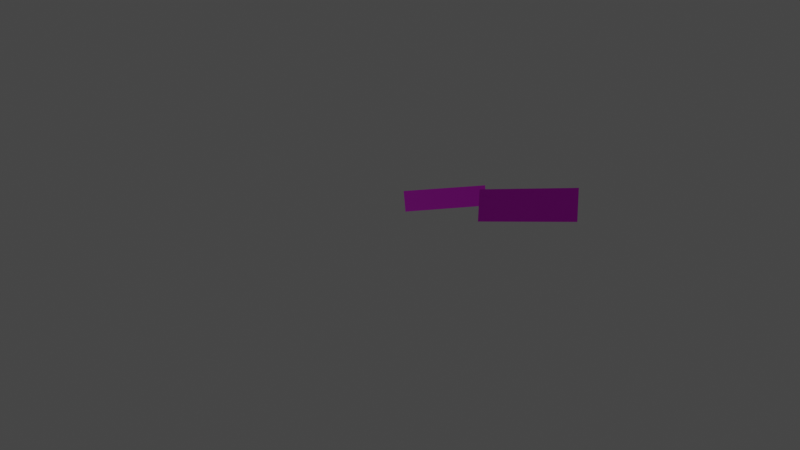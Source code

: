 # Source: intro.blend  (saved by Blender 2.92.15; exported with 4.5.12 LTS)
import bpy
from mathutils import Matrix  # noqa: F401  (used for matrix-valued properties, if any)

bpy.ops.wm.read_factory_settings(use_empty=True)
scene = bpy.context.scene
scene.name = 'Scene'

# ---- collections
col_collection = bpy.data.collections.new('Collection'); scene.collection.children.link(col_collection)

# ---- images (referenced by path relative to the original .blend; pixels are not part of the script)
import os
ASSET_DIR = os.environ.get("B2B_ASSET_DIR", "")  # directory of the original .blend (textures are referenced by path, not embedded)
HERE = os.path.dirname(os.path.abspath(__file__))  # packed textures are extracted next to this script under _unpacked/

def load_image(name, relpath, width, height, colorspace="sRGB"):
    """Load a texture the original file referenced (path relative to the .blend, or extracted next to this script)."""
    p = next((c for c in (os.path.join(HERE, relpath), os.path.join(ASSET_DIR, relpath)) if relpath and os.path.exists(c)), "")
    if p:
        img = bpy.data.images.load(p, check_existing=True)
        img.name = name
    else:  # same state as the original file: an image datablock whose file is absent (Cycles renders it pink)
        img = bpy.data.images.new(name, width, height)
        img.source = "FILE"
        img.filepath = "//" + (relpath or name)
    img.colorspace_settings.name = colorspace
    return img
img_intro_tga = load_image('intro.tga', 'intro.tga', 1024, 1024, 'sRGB')

# ---- materials (node trees are filled in below, after node groups)
mat_intro = bpy.data.materials.new('intro')
mat_intro.use_transparent_shadow = False

# ---- material node trees
mat_intro.use_nodes = True; mat_intro.node_tree.nodes.clear()
_N = mat_intro.node_tree.nodes; _L = mat_intro.node_tree.links
n0 = _N.new('ShaderNodeBsdfPrincipled'); n0.name = 'Principled BSDF'; n0.location = (10, 300)
n0.distribution = 'GGX'
n0.subsurface_method = 'BURLEY'
n0.inputs[3].default_value = 1.45
n0.inputs[27].default_value = (0.0, 0.0, 0.0, 1.0)
n0.inputs[28].default_value = 1.0
n1 = _N.new('ShaderNodeOutputMaterial'); n1.name = 'Material Output'; n1.location = (300, 300)
n2 = _N.new('ShaderNodeTexImage'); n2.name = 'Image Texture'; n2.location = (-280, 280)
n2.image = img_intro_tga
_L.new(n0.outputs[0], n1.inputs[0])
_L.new(n2.outputs[0], n0.inputs[0])
n1.is_active_output = True

# ---- world
world_world = bpy.data.worlds.new('World'); scene.world = world_world
world_world.use_nodes = True; world_world.node_tree.nodes.clear()
_N = world_world.node_tree.nodes; _L = world_world.node_tree.links
n0 = _N.new('ShaderNodeOutputWorld'); n0.name = 'World Output'; n0.location = (300, 300)
n1 = _N.new('ShaderNodeBackground'); n1.name = 'Background'; n1.location = (10, 300)
n1.inputs[0].default_value = (0.05088, 0.05088, 0.05088, 1.0)
_L.new(n1.outputs[0], n0.inputs[0])
n0.is_active_output = True
world_world.color = (0.05088, 0.05088, 0.05088)
world_world.use_sun_shadow = False
world_world.sun_shadow_jitter_overblur = 0.0

# ---- cameras
cam_camera = bpy.data.cameras.new('Camera')
cam_camera.clip_end = 100.0
cam_camera.ortho_scale = 7.314

# ---- lights
light_light = bpy.data.lights.new('Light', 'POINT')
light_light.transmission_factor = 0.0
light_light.energy = 1000.0
light_light.shadow_soft_size = 0.1
light_light.shadow_maximum_resolution = 0.006
light_light.use_absolute_resolution = True

# ---- meshes
me_plane = bpy.data.meshes.new('Plane')
me_plane.from_pydata([(-0.4873, 0.0676, -0.539), (1.173, 0.05788, 0.5762), (-0.4532, 0.6649, -0.5845), (1.207, 0.6552, 0.5307), (-1.666, 0.6391, -32.92), (2.284, 0.943, -33.73), (-1.755, 1.627, -33.05), (2.195, 1.931, -33.87)], [], [(0, 1, 3, 2), (4, 5, 7, 6)])
_uv = me_plane.uv_layers.new(name='UVMap')
_uv.uv.foreach_set('vector', [0.0, 0.5, 0.75, 0.5, 0.75, 1.0, 0.0, 1.0, 0.0, 0.0, 1.0, 0.0, 1.0, 0.5, 0.0, 0.5053])
me_plane.materials.append(mat_intro)
me_plane.use_remesh_fix_poles = True
me_plane.use_remesh_preserve_attributes = False
me_plane.use_mirror_vertex_groups = False
me_plane.update()

# ---- objects
ob_light = bpy.data.objects.new('Light', light_light)
ob_camera = bpy.data.objects.new('Camera', cam_camera)
ob_plane = bpy.data.objects.new('Plane', me_plane)

# ---- transforms, parenting, visibility, modifiers, constraints
ob_light.location = (4.076, 1.005, 5.904)
ob_light.rotation_euler = (0.6503, 0.05522, 1.866)
ob_light.lock_rotations_4d = False
ob_light.empty_display_type = 'ARROWS'
ob_light.color = (0.0, 0.0, 0.0, 0.0)
ob_light.lineart.crease_threshold = 0.0
ob_camera.location = (-1.999, -20.0, 0.0001235)
ob_camera.rotation_euler = (1.571, -1.902e-05, 3.768e-08)
ob_camera.lock_rotations_4d = False
ob_camera.empty_display_type = 'ARROWS'
ob_camera.color = (0.0, 0.0, 0.0, 0.0)
ob_camera.display_type = 'WIRE'
ob_camera.lineart.crease_threshold = 0.0
ob_plane.location = (-0.0718, 0.0, 0.0)
ob_plane.rotation_euler = (1.571, -0.0, 0.0)
ob_plane.lineart.crease_threshold = 0.0

# ---- collection membership
col_collection.objects.link(ob_light)
col_collection.objects.link(ob_camera)
col_collection.objects.link(ob_plane)

# ---- scene / render settings (as saved in the file)
scene.camera = ob_camera
scene.frame_start = 1; scene.frame_end = 340; scene.frame_set(0)
scene.render.engine = 'BLENDER_EEVEE_NEXT'
scene.cycles.use_denoising = False
scene.cycles.samples = 128
scene.cycles.sampling_pattern = 'TABULATED_SOBOL'
scene.cycles.use_adaptive_sampling = False
scene.cycles.use_light_tree = False
scene.view_settings.view_transform = 'Filmic'
bpy.context.view_layer.update()
